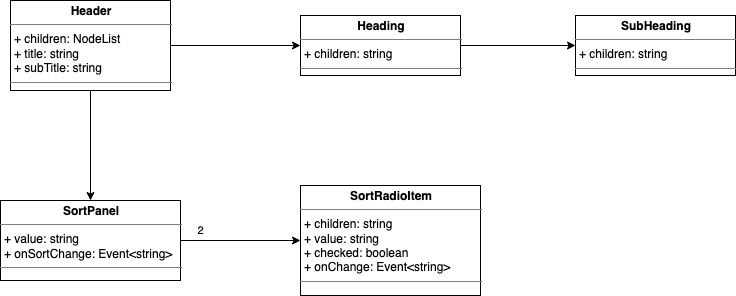

The diagram above was exported from draw.io. Its source (the exported page's mxGraphModel, read from the mxfile embedded in the PNG):
<mxGraphModel dx="1298" dy="779" grid="1" gridSize="10" guides="1" tooltips="1" connect="1" arrows="1" fold="1" page="1" pageScale="1" pageWidth="1169" pageHeight="827" math="0" shadow="0">
  <root>
    <mxCell id="P4Nf0kp99cJbjLu2sTZK-0" />
    <mxCell id="P4Nf0kp99cJbjLu2sTZK-1" parent="P4Nf0kp99cJbjLu2sTZK-0" />
    <mxCell id="P4Nf0kp99cJbjLu2sTZK-2" style="edgeStyle=orthogonalEdgeStyle;rounded=0;orthogonalLoop=1;jettySize=auto;html=1;" edge="1" parent="P4Nf0kp99cJbjLu2sTZK-1" source="P4Nf0kp99cJbjLu2sTZK-4" target="P4Nf0kp99cJbjLu2sTZK-5">
      <mxGeometry relative="1" as="geometry" />
    </mxCell>
    <mxCell id="P4Nf0kp99cJbjLu2sTZK-3" style="edgeStyle=orthogonalEdgeStyle;rounded=0;orthogonalLoop=1;jettySize=auto;html=1;" edge="1" parent="P4Nf0kp99cJbjLu2sTZK-1" source="P4Nf0kp99cJbjLu2sTZK-4" target="P4Nf0kp99cJbjLu2sTZK-6">
      <mxGeometry relative="1" as="geometry" />
    </mxCell>
    <mxCell id="P4Nf0kp99cJbjLu2sTZK-4" value="&lt;p style=&quot;margin: 0px ; margin-top: 4px ; text-align: center&quot;&gt;&lt;b&gt;Header&lt;/b&gt;&lt;/p&gt;&lt;hr size=&quot;1&quot;&gt;&lt;p style=&quot;margin: 0px 0px 0px 4px&quot;&gt;+ children: NodeList&lt;br&gt;&lt;/p&gt;&lt;p style=&quot;margin: 0px 0px 0px 4px&quot;&gt;+ title: string&lt;br&gt;&lt;/p&gt;&lt;p style=&quot;margin: 0px 0px 0px 4px&quot;&gt;+ subTitle: string&lt;br&gt;&lt;/p&gt;&lt;hr size=&quot;1&quot;&gt;&lt;p style=&quot;margin: 0px ; margin-left: 4px&quot;&gt;&lt;br&gt;&lt;/p&gt;" style="verticalAlign=top;align=left;overflow=fill;fontSize=12;fontFamily=Helvetica;html=1;" vertex="1" parent="P4Nf0kp99cJbjLu2sTZK-1">
      <mxGeometry x="20" y="20" width="160" height="90" as="geometry" />
    </mxCell>
    <mxCell id="z12_1X3RpGEa2DWj4COK-1" style="edgeStyle=orthogonalEdgeStyle;rounded=0;orthogonalLoop=1;jettySize=auto;html=1;entryX=0;entryY=0.5;entryDx=0;entryDy=0;" edge="1" parent="P4Nf0kp99cJbjLu2sTZK-1" source="P4Nf0kp99cJbjLu2sTZK-5" target="z12_1X3RpGEa2DWj4COK-0">
      <mxGeometry relative="1" as="geometry" />
    </mxCell>
    <mxCell id="P4Nf0kp99cJbjLu2sTZK-5" value="&lt;p style=&quot;margin: 0px ; margin-top: 4px ; text-align: center&quot;&gt;&lt;b&gt;Heading&lt;/b&gt;&lt;/p&gt;&lt;hr size=&quot;1&quot;&gt;&lt;p style=&quot;margin: 0px 0px 0px 4px&quot;&gt;+ children: string&lt;br&gt;&lt;/p&gt;&lt;hr size=&quot;1&quot;&gt;&lt;p style=&quot;margin: 0px ; margin-left: 4px&quot;&gt;&lt;br&gt;&lt;/p&gt;" style="verticalAlign=top;align=left;overflow=fill;fontSize=12;fontFamily=Helvetica;html=1;" vertex="1" parent="P4Nf0kp99cJbjLu2sTZK-1">
      <mxGeometry x="310" y="35" width="160" height="60" as="geometry" />
    </mxCell>
    <mxCell id="wwt7U2iAmYPRvtszcpIL-1" value="2" style="edgeStyle=orthogonalEdgeStyle;rounded=0;orthogonalLoop=1;jettySize=auto;html=1;" edge="1" parent="P4Nf0kp99cJbjLu2sTZK-1" source="P4Nf0kp99cJbjLu2sTZK-6" target="wwt7U2iAmYPRvtszcpIL-0">
      <mxGeometry x="-0.6667" y="10" relative="1" as="geometry">
        <mxPoint as="offset" />
      </mxGeometry>
    </mxCell>
    <mxCell id="P4Nf0kp99cJbjLu2sTZK-6" value="&lt;p style=&quot;margin: 0px ; margin-top: 4px ; text-align: center&quot;&gt;&lt;b&gt;SortPanel&lt;/b&gt;&lt;/p&gt;&lt;hr size=&quot;1&quot;&gt;&lt;p style=&quot;margin: 0px 0px 0px 4px&quot;&gt;+ value: string&lt;/p&gt;&lt;p style=&quot;margin: 0px 0px 0px 4px&quot;&gt;+ onSortChange: Event&amp;lt;string&amp;gt;&lt;br&gt;&lt;/p&gt;&lt;hr size=&quot;1&quot;&gt;&lt;p style=&quot;margin: 0px ; margin-left: 4px&quot;&gt;&lt;br&gt;&lt;/p&gt;" style="verticalAlign=top;align=left;overflow=fill;fontSize=12;fontFamily=Helvetica;html=1;" vertex="1" parent="P4Nf0kp99cJbjLu2sTZK-1">
      <mxGeometry x="10" y="220" width="180" height="80" as="geometry" />
    </mxCell>
    <mxCell id="z12_1X3RpGEa2DWj4COK-0" value="&lt;p style=&quot;margin: 0px ; margin-top: 4px ; text-align: center&quot;&gt;&lt;b&gt;SubHeading&lt;/b&gt;&lt;/p&gt;&lt;hr size=&quot;1&quot;&gt;&lt;p style=&quot;margin: 0px 0px 0px 4px&quot;&gt;+ children: string&lt;br&gt;&lt;/p&gt;&lt;hr size=&quot;1&quot;&gt;&lt;p style=&quot;margin: 0px ; margin-left: 4px&quot;&gt;&lt;br&gt;&lt;/p&gt;" style="verticalAlign=top;align=left;overflow=fill;fontSize=12;fontFamily=Helvetica;html=1;" vertex="1" parent="P4Nf0kp99cJbjLu2sTZK-1">
      <mxGeometry x="585" y="35" width="160" height="60" as="geometry" />
    </mxCell>
    <mxCell id="wwt7U2iAmYPRvtszcpIL-0" value="&lt;p style=&quot;margin: 0px ; margin-top: 4px ; text-align: center&quot;&gt;&lt;b&gt;SortRadioItem&lt;/b&gt;&lt;/p&gt;&lt;hr size=&quot;1&quot;&gt;&lt;p style=&quot;margin: 0px 0px 0px 4px&quot;&gt;+ children: string&lt;/p&gt;&lt;p style=&quot;margin: 0px 0px 0px 4px&quot;&gt;+ value: string&lt;br&gt;&lt;/p&gt;&lt;p style=&quot;margin: 0px 0px 0px 4px&quot;&gt;+ checked: boolean&lt;/p&gt;&lt;p style=&quot;margin: 0px 0px 0px 4px&quot;&gt;+ onChange: Event&amp;lt;string&amp;gt;&lt;/p&gt;&lt;hr size=&quot;1&quot;&gt;&lt;p style=&quot;margin: 0px ; margin-left: 4px&quot;&gt;&lt;br&gt;&lt;/p&gt;" style="verticalAlign=top;align=left;overflow=fill;fontSize=12;fontFamily=Helvetica;html=1;" vertex="1" parent="P4Nf0kp99cJbjLu2sTZK-1">
      <mxGeometry x="310" y="205" width="180" height="110" as="geometry" />
    </mxCell>
  </root>
</mxGraphModel>